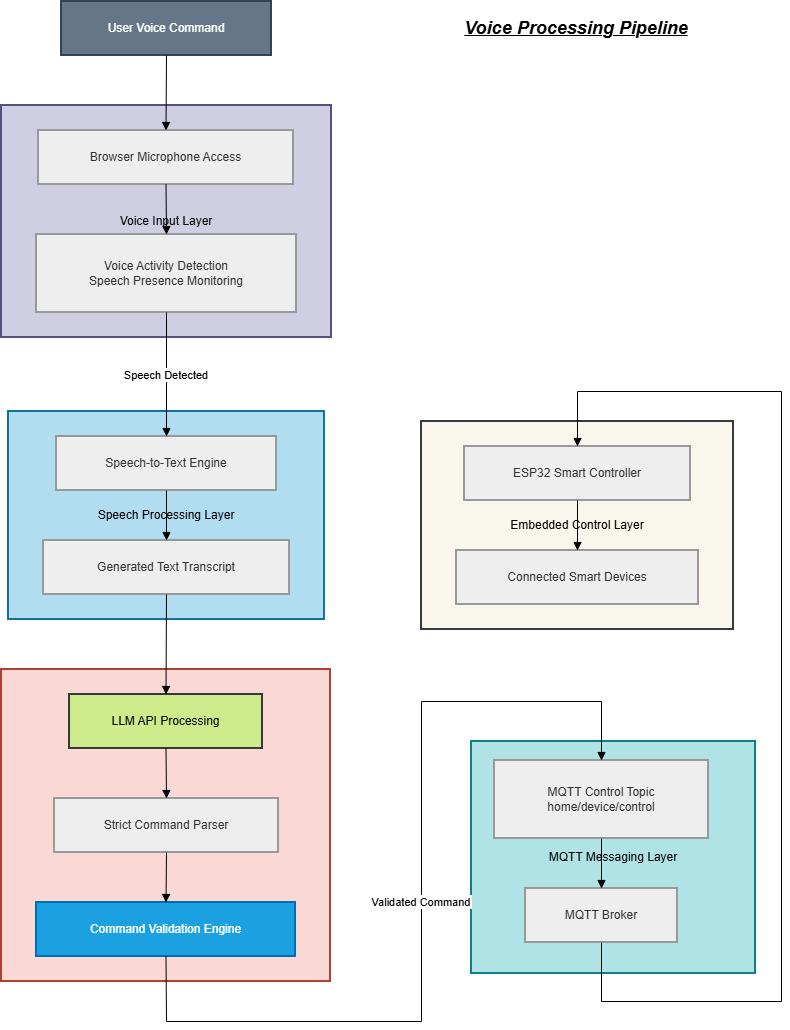

The diagram above was exported from draw.io. Its source (the exported page's mxGraphModel, read from the mxfile embedded in the PNG):
<mxGraphModel dx="958" dy="614" grid="1" gridSize="10" guides="1" tooltips="1" connect="1" arrows="1" fold="1" page="1" pageScale="1" pageWidth="850" pageHeight="1100" math="0" shadow="0">
  <root>
    <mxCell id="0" />
    <mxCell id="1" parent="0" />
    <mxCell id="iieIda1lZBFMytA-I_-o-52" parent="1" style="whiteSpace=wrap;strokeWidth=2;fillColor=#f9f7ed;strokeColor=#36393d;" value="Embedded Control Layer" vertex="1">
      <mxGeometry height="208" width="312" x="440" y="440" as="geometry" />
    </mxCell>
    <mxCell id="iieIda1lZBFMytA-I_-o-53" parent="1" style="whiteSpace=wrap;strokeWidth=2;fillColor=#b0e3e6;strokeColor=#0e8088;" value="MQTT Messaging Layer" vertex="1">
      <mxGeometry height="232" width="284" x="490" y="760" as="geometry" />
    </mxCell>
    <mxCell id="iieIda1lZBFMytA-I_-o-54" parent="1" style="whiteSpace=wrap;strokeWidth=2;fillColor=#fad9d5;strokeColor=#ae4132;" value="AI Command Processing Layer" vertex="1">
      <mxGeometry height="312" width="329" x="20" y="688" as="geometry" />
    </mxCell>
    <mxCell id="iieIda1lZBFMytA-I_-o-55" parent="1" style="whiteSpace=wrap;strokeWidth=2;fillColor=#b1ddf0;strokeColor=#10739e;" value="Speech Processing Layer" vertex="1">
      <mxGeometry height="208" width="316" x="27" y="430" as="geometry" />
    </mxCell>
    <mxCell id="iieIda1lZBFMytA-I_-o-56" parent="1" style="whiteSpace=wrap;strokeWidth=2;fillColor=#d0cee2;strokeColor=#56517e;" value="Voice Input Layer" vertex="1">
      <mxGeometry height="232" width="330" x="20" y="124" as="geometry" />
    </mxCell>
    <mxCell id="iieIda1lZBFMytA-I_-o-57" parent="1" style="whiteSpace=wrap;strokeWidth=2;fillColor=#647687;strokeColor=#314354;fontColor=#ffffff;" value="User Voice Command" vertex="1">
      <mxGeometry height="54" width="210" x="80" y="20" as="geometry" />
    </mxCell>
    <mxCell id="iieIda1lZBFMytA-I_-o-58" parent="1" style="whiteSpace=wrap;strokeWidth=2;fillColor=light-dark(#eeeeee,#1f2020);strokeColor=light-dark(#999999,#cccccc);fontColor=light-dark(#333333,#cccccc);" value="Browser Microphone Access" vertex="1">
      <mxGeometry height="54" width="255" x="57" y="149" as="geometry" />
    </mxCell>
    <mxCell id="iieIda1lZBFMytA-I_-o-59" parent="1" style="whiteSpace=wrap;strokeWidth=2;fillColor=light-dark(#eeeeee,#1f2020);strokeColor=light-dark(#999999,#cccccc);fontColor=light-dark(#333333,#cccccc);" value="Voice Activity Detection&#10;Speech Presence Monitoring" vertex="1">
      <mxGeometry height="78" width="260" x="55" y="253" as="geometry" />
    </mxCell>
    <mxCell id="iieIda1lZBFMytA-I_-o-60" parent="1" style="whiteSpace=wrap;strokeWidth=2;fillColor=light-dark(#eeeeee,#1f2020);strokeColor=light-dark(#999999,#cccccc);fontColor=light-dark(#333333,#cccccc);" value="Speech-to-Text Engine" vertex="1">
      <mxGeometry height="54" width="220" x="75" y="455" as="geometry" />
    </mxCell>
    <mxCell id="iieIda1lZBFMytA-I_-o-61" parent="1" style="whiteSpace=wrap;strokeWidth=2;fillColor=light-dark(#eeeeee,#1f2020);strokeColor=light-dark(#999999,#cccccc);fontColor=light-dark(#333333,#cccccc);" value="Generated Text Transcript" vertex="1">
      <mxGeometry height="54" width="246" x="62" y="559" as="geometry" />
    </mxCell>
    <mxCell id="iieIda1lZBFMytA-I_-o-62" parent="1" style="whiteSpace=wrap;strokeWidth=2;fillColor=#cdeb8b;strokeColor=#36393d;" value="LLM API Processing" vertex="1">
      <mxGeometry height="54" width="193" x="88" y="713" as="geometry" />
    </mxCell>
    <mxCell id="iieIda1lZBFMytA-I_-o-63" parent="1" style="whiteSpace=wrap;strokeWidth=2;fillColor=light-dark(#eeeeee,#1f2020);strokeColor=light-dark(#999999,#cccccc);fontColor=light-dark(#333333,#cccccc);" value="Strict Command Parser" vertex="1">
      <mxGeometry height="54" width="224" x="73" y="817" as="geometry" />
    </mxCell>
    <mxCell id="iieIda1lZBFMytA-I_-o-64" parent="1" style="whiteSpace=wrap;strokeWidth=2;fillColor=#1ba1e2;strokeColor=#006EAF;fontColor=#ffffff;" value="Command Validation Engine" vertex="1">
      <mxGeometry height="54" width="259" x="55" y="921" as="geometry" />
    </mxCell>
    <mxCell id="iieIda1lZBFMytA-I_-o-65" parent="1" style="whiteSpace=wrap;strokeWidth=2;fillColor=light-dark(#eeeeee,#1f2020);strokeColor=light-dark(#999999,#cccccc);fontColor=light-dark(#333333,#cccccc);" value="MQTT Broker" vertex="1">
      <mxGeometry height="54" width="152" x="544" y="907" as="geometry" />
    </mxCell>
    <mxCell id="iieIda1lZBFMytA-I_-o-66" parent="1" style="whiteSpace=wrap;strokeWidth=2;fillColor=light-dark(#eeeeee,#1f2020);strokeColor=light-dark(#999999,#cccccc);fontColor=light-dark(#333333,#cccccc);" value="MQTT Control Topic&#10;home/device/control" vertex="1">
      <mxGeometry height="78" width="214" x="513" y="779" as="geometry" />
    </mxCell>
    <mxCell id="iieIda1lZBFMytA-I_-o-67" parent="1" style="whiteSpace=wrap;strokeWidth=2;fillColor=light-dark(#eeeeee,#1f2020);strokeColor=light-dark(#999999,#cccccc);fontColor=light-dark(#333333,#cccccc);" value="ESP32 Smart Controller" vertex="1">
      <mxGeometry height="54" width="226" x="483" y="465" as="geometry" />
    </mxCell>
    <mxCell id="iieIda1lZBFMytA-I_-o-68" parent="1" style="whiteSpace=wrap;strokeWidth=2;fillColor=light-dark(#eeeeee,#1f2020);strokeColor=light-dark(#999999,#cccccc);fontColor=light-dark(#333333,#cccccc);" value="Connected Smart Devices" vertex="1">
      <mxGeometry height="54" width="242" x="475" y="569" as="geometry" />
    </mxCell>
    <mxCell id="iieIda1lZBFMytA-I_-o-69" edge="1" parent="1" source="iieIda1lZBFMytA-I_-o-57" style="curved=1;startArrow=none;endArrow=block;exitX=0.5;exitY=1;entryX=0.5;entryY=0;rounded=0;" target="iieIda1lZBFMytA-I_-o-58" value="">
      <mxGeometry relative="1" as="geometry">
        <Array as="points" />
      </mxGeometry>
    </mxCell>
    <mxCell id="iieIda1lZBFMytA-I_-o-70" edge="1" parent="1" source="iieIda1lZBFMytA-I_-o-58" style="curved=1;startArrow=none;endArrow=block;exitX=0.5;exitY=1;entryX=0.5;entryY=0;rounded=0;" target="iieIda1lZBFMytA-I_-o-59" value="">
      <mxGeometry relative="1" as="geometry">
        <Array as="points" />
      </mxGeometry>
    </mxCell>
    <mxCell id="iieIda1lZBFMytA-I_-o-71" edge="1" parent="1" source="iieIda1lZBFMytA-I_-o-59" style="curved=1;startArrow=none;endArrow=block;exitX=0.5;exitY=1;entryX=0.5;entryY=0;rounded=0;" target="iieIda1lZBFMytA-I_-o-60" value="Speech Detected">
      <mxGeometry relative="1" as="geometry">
        <Array as="points" />
      </mxGeometry>
    </mxCell>
    <mxCell id="iieIda1lZBFMytA-I_-o-72" edge="1" parent="1" source="iieIda1lZBFMytA-I_-o-60" style="curved=1;startArrow=none;endArrow=block;exitX=0.5;exitY=1;entryX=0.5;entryY=0;rounded=0;" target="iieIda1lZBFMytA-I_-o-61" value="">
      <mxGeometry relative="1" as="geometry">
        <Array as="points" />
      </mxGeometry>
    </mxCell>
    <mxCell id="iieIda1lZBFMytA-I_-o-73" edge="1" parent="1" source="iieIda1lZBFMytA-I_-o-61" style="curved=1;startArrow=none;endArrow=block;exitX=0.5;exitY=1;entryX=0.5;entryY=0;rounded=0;" target="iieIda1lZBFMytA-I_-o-62" value="">
      <mxGeometry relative="1" as="geometry">
        <Array as="points" />
      </mxGeometry>
    </mxCell>
    <mxCell id="iieIda1lZBFMytA-I_-o-74" edge="1" parent="1" source="iieIda1lZBFMytA-I_-o-62" style="curved=1;startArrow=none;endArrow=block;exitX=0.5;exitY=1;entryX=0.5;entryY=0;rounded=0;" target="iieIda1lZBFMytA-I_-o-63" value="">
      <mxGeometry relative="1" as="geometry">
        <Array as="points" />
      </mxGeometry>
    </mxCell>
    <mxCell id="iieIda1lZBFMytA-I_-o-75" edge="1" parent="1" source="iieIda1lZBFMytA-I_-o-63" style="curved=1;startArrow=none;endArrow=block;exitX=0.5;exitY=1;entryX=0.5;entryY=0;rounded=0;" target="iieIda1lZBFMytA-I_-o-64" value="">
      <mxGeometry relative="1" as="geometry">
        <Array as="points" />
      </mxGeometry>
    </mxCell>
    <mxCell id="iieIda1lZBFMytA-I_-o-76" edge="1" parent="1" source="iieIda1lZBFMytA-I_-o-64" style="curved=0;startArrow=none;endArrow=block;exitX=0.5;exitY=1;entryX=0.5;entryY=0;rounded=0;" target="iieIda1lZBFMytA-I_-o-66" value="Validated Command">
      <mxGeometry relative="1" as="geometry">
        <Array as="points">
          <mxPoint x="185" y="1040" />
          <mxPoint x="440" y="1040" />
          <mxPoint x="440" y="720" />
          <mxPoint x="620" y="720" />
        </Array>
      </mxGeometry>
    </mxCell>
    <mxCell id="iieIda1lZBFMytA-I_-o-77" edge="1" parent="1" source="iieIda1lZBFMytA-I_-o-66" style="curved=1;startArrow=none;endArrow=block;exitX=0.5;exitY=1;entryX=0.5;entryY=0;rounded=0;" target="iieIda1lZBFMytA-I_-o-65" value="">
      <mxGeometry relative="1" as="geometry">
        <Array as="points" />
      </mxGeometry>
    </mxCell>
    <mxCell id="iieIda1lZBFMytA-I_-o-78" edge="1" parent="1" source="iieIda1lZBFMytA-I_-o-65" style="curved=0;startArrow=none;endArrow=block;exitX=0.5;exitY=1;entryX=0.5;entryY=0;rounded=0;" target="iieIda1lZBFMytA-I_-o-67" value="">
      <mxGeometry relative="1" as="geometry">
        <Array as="points">
          <mxPoint x="620" y="1020" />
          <mxPoint x="800" y="1020" />
          <mxPoint x="800" y="410" />
          <mxPoint x="596" y="410" />
        </Array>
      </mxGeometry>
    </mxCell>
    <mxCell id="iieIda1lZBFMytA-I_-o-79" edge="1" parent="1" source="iieIda1lZBFMytA-I_-o-67" style="curved=1;startArrow=none;endArrow=block;exitX=0.5;exitY=1;entryX=0.5;entryY=0;rounded=0;" target="iieIda1lZBFMytA-I_-o-68" value="">
      <mxGeometry relative="1" as="geometry">
        <Array as="points" />
      </mxGeometry>
    </mxCell>
    <mxCell id="iieIda1lZBFMytA-I_-o-81" parent="1" style="text;html=1;whiteSpace=wrap;strokeColor=none;fillColor=none;align=center;verticalAlign=middle;rounded=0;" value="&lt;b&gt;&lt;i&gt;&lt;u&gt;&lt;font style=&quot;font-size: 18px;&quot;&gt;Voice Processing Pipeline&lt;/font&gt;&lt;/u&gt;&lt;/i&gt;&lt;/b&gt;" vertex="1">
      <mxGeometry height="30" width="290" x="450" y="32" as="geometry" />
    </mxCell>
  </root>
</mxGraphModel>